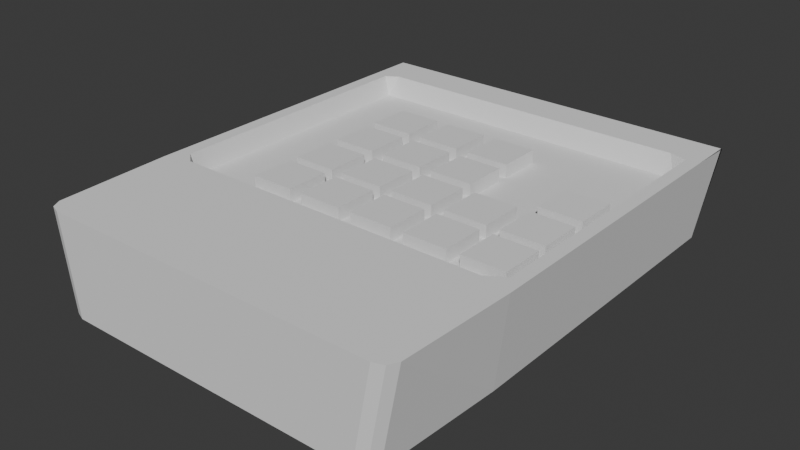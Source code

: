 # Source: control.blend  (saved by Blender 4.0.36; exported with 4.5.12 LTS)
import bpy
from mathutils import Matrix  # noqa: F401  (used for matrix-valued properties, if any)

bpy.ops.wm.read_factory_settings(use_empty=True)
scene = bpy.context.scene
scene.name = 'Scene'

# ---- collections
col_collection = bpy.data.collections.new('Collection'); scene.collection.children.link(col_collection)

# ---- world
world_world = bpy.data.worlds.new('World'); scene.world = world_world
world_world.use_nodes = True; world_world.node_tree.nodes.clear()
_N = world_world.node_tree.nodes; _L = world_world.node_tree.links
n0 = _N.new('ShaderNodeOutputWorld'); n0.name = 'World Output'; n0.location = (300, 300)
n1 = _N.new('ShaderNodeBackground'); n1.name = 'Background'; n1.location = (10, 300)
n1.inputs[0].default_value = (0.05088, 0.05088, 0.05088, 1.0)
_L.new(n1.outputs[0], n0.inputs[0])
n0.is_active_output = True
world_world.color = (0.05088, 0.05088, 0.05088)
world_world.use_sun_shadow = False
world_world.sun_shadow_jitter_overblur = 0.0

# ---- meshes
me_cube_002 = bpy.data.meshes.new('Cube.002')
me_cube_002.from_pydata([(-0.9705, 0.9859, 0.5248), (-1.052, 0.9859, 1.0), (0.7095, 0.9859, 0.5248), (0.7912, 0.9859, 1.0), (-0.9705, 0.7299, 0.5248), (-0.9705, -0.6125, 0.5248), (-1.052, -0.6555, 1.0), (-1.052, 0.7729, 1.0), (0.7095, -0.6125, 0.5248), (0.7095, 0.7299, 0.5248), (0.7912, 0.7729, 1.0), (0.7912, -0.6555, 1.0), (0.645, 0.9859, 0.5248), (-0.9251, 0.9859, 0.5248), (-0.9878, 0.9859, 1.0), (0.7957, 0.9859, 1.0), (-0.9878, 0.7729, 1.0), (0.7276, 0.7729, 1.0), (-0.9851, -0.6555, 1.0), (0.7276, -0.6555, 1.0), (0.7276, 0.7598, 1.0), (0.7276, -0.5695, 1.0), (-0.9851, 0.7598, 1.0), (-0.9851, -0.5695, 1.0), (-0.9226, 0.7969, 1.0), (0.6425, 0.7969, 1.0), (-0.9226, -0.6227, 1.0), (0.6425, -0.6227, 1.0), (-0.9649, 0.7598, 0.8997), (0.6848, 0.7598, 0.8997), (-0.9649, -0.5695, 0.8997), (0.6848, -0.5695, 0.8997), (-0.8874, -1.285, 0.5248), (-0.958, -1.222, 0.5248), (-0.9536, -1.222, 0.5248), (-0.9355, -1.267, 0.5248), (-1.025, -1.222, 1.0), (-0.9523, -1.285, 1.0), (-1.012, -1.222, 1.0), (-1.018, -1.222, 1.0), (-1.001, -1.267, 1.0), (0.6793, -1.222, 0.5248), (0.6062, -1.285, 0.5248), (0.673, -1.222, 0.5248), (0.6553, -1.267, 0.5248), (0.6973, -1.285, 1.0), (0.7701, -1.222, 1.0), (0.7635, -1.222, 1.0), (0.7552, -1.223, 1.0), (0.7463, -1.267, 1.0)], [], [(4, 7, 1, 0), (12, 15, 3, 2), (9, 8, 41, 43, 12), (26, 18, 39, 38), (14, 1, 7, 16), (23, 6, 18), (2, 3, 10, 9), (42, 45, 37, 32), (11, 19, 47, 46), (11, 21, 19), (30, 23, 18, 26), (3, 15, 17, 10), (14, 16, 24), (19, 27, 48, 47), (27, 26, 38, 37, 45, 48), (33, 36, 6, 5), (0, 1, 14, 13), (24, 16, 22, 28), (28, 22, 23, 30), (10, 17, 20), (10, 20, 21, 11), (13, 4, 0), (5, 6, 7, 4), (9, 10, 11, 8), (16, 7, 22), (22, 7, 6, 23), (20, 29, 31, 21), (29, 28, 30, 31), (17, 25, 29, 20), (25, 24, 28, 29), (13, 14, 15, 12), (12, 43, 42, 32, 34, 13), (18, 6, 36, 39), (8, 11, 46, 41), (15, 25, 17), (15, 14, 24, 25), (21, 31, 27, 19), (31, 30, 26, 27), (9, 12, 2), (32, 35, 34), (35, 33, 34), (36, 40, 37, 38, 39), (41, 44, 43), (44, 42, 43), (45, 49, 46, 47, 48), (32, 37, 40, 35), (35, 40, 36, 33), (45, 42, 44, 49), (49, 44, 41, 46), (13, 34, 33, 5, 4)])
_uv = me_cube_002.uv_layers.new(name='UVMap')
_uv.uv.foreach_set('vector', [0.375, 0.1667, 0.625, 0.1667, 0.625, 0.25, 0.375, 0.25, 0.375, 0.4745, 0.625, 0.4745, 0.625, 0.5, 0.375, 0.5, 0.375, 0.6111, 0.375, 0.6667, 0.3345, 0.7422, 0.3308, 0.743, 0.3495, 0.5, 0.8303, 0.6667, 0.8495, 0.6667, 0.8322, 0.7416, 0.8303, 0.7421, 0.8495, 0.5, 0.875, 0.5, 0.875, 0.5833, 0.8495, 0.5833, 0.8495, 0.6389, 0.875, 0.6667, 0.8495, 0.6667, 0.375, 0.5, 0.625, 0.5, 0.625, 0.5833, 0.375, 0.5833, 0.375, 0.8013, 0.625, 0.8007, 0.625, 0.9493, 0.375, 0.9488, 0.625, 0.6667, 0.6505, 0.6667, 0.6276, 0.7416, 0.625, 0.7416, 0.625, 0.6389, 0.6505, 0.6389, 0.6505, 0.6667, 0.8303, 0.6389, 0.8495, 0.6389, 0.8495, 0.6667, 0.8303, 0.6667, 0.625, 0.5, 0.6505, 0.5, 0.6505, 0.5833, 0.625, 0.5833, 0.8495, 0.5, 0.8495, 0.5833, 0.8303, 0.5833, 0.6505, 0.6667, 0.6697, 0.6667, 0.6524, 0.7421, 0.6505, 0.7416, 0.6697, 0.6667, 0.8303, 0.6667, 0.8303, 0.7421, 0.8243, 0.75, 0.6757, 0.75, 0.6697, 0.7421, 0.375, 0.007834, 0.625, 0.008344, 0.625, 0.08333, 0.375, 0.08333, 0.375, 0.25, 0.625, 0.25, 0.625, 0.2755, 0.375, 0.2755, 0.8303, 0.5833, 0.8495, 0.5833, 0.8495, 0.6111, 0.8303, 0.6111, 0.8303, 0.6111, 0.8495, 0.6111, 0.8495, 0.6389, 0.8303, 0.6389, 0.625, 0.5833, 0.6505, 0.5833, 0.6505, 0.6111, 0.625, 0.6111, 0.6505, 0.6111, 0.6505, 0.6389, 0.625, 0.6389, 0.1697, 0.5, 0.125, 0.5833, 0.125, 0.5, 0.375, 0.1111, 0.625, 0.1111, 0.625, 0.1389, 0.375, 0.1389, 0.375, 0.6111, 0.625, 0.6111, 0.625, 0.6389, 0.375, 0.6389, 0.8495, 0.5833, 0.875, 0.6111, 0.8495, 0.6111, 0.8495, 0.6111, 0.875, 0.6111, 0.875, 0.6389, 0.8495, 0.6389, 0.6505, 0.6111, 0.6697, 0.6111, 0.6697, 0.6389, 0.6505, 0.6389, 0.6697, 0.6111, 0.8303, 0.6111, 0.8303, 0.6389, 0.6697, 0.6389, 0.6505, 0.5833, 0.6697, 0.5833, 0.6697, 0.6111, 0.6505, 0.6111, 0.6697, 0.5833, 0.8303, 0.5833, 0.8303, 0.6111, 0.6697, 0.6111, 0.375, 0.2947, 0.625, 0.2947, 0.625, 0.4553, 0.375, 0.4553, 0.3495, 0.5, 0.3308, 0.743, 0.3229, 0.75, 0.1579, 0.75, 0.1511, 0.743, 0.1697, 0.5, 0.8495, 0.6667, 0.875, 0.6667, 0.852, 0.7417, 0.8495, 0.7416, 0.375, 0.6667, 0.625, 0.6667, 0.625, 0.7416, 0.375, 0.7422, 0.6697, 0.5, 0.6697, 0.5833, 0.6505, 0.5833, 0.6697, 0.5, 0.8303, 0.5, 0.8303, 0.5833, 0.6697, 0.5833, 0.6505, 0.6389, 0.6697, 0.6389, 0.6697, 0.6667, 0.6505, 0.6667, 0.6697, 0.6389, 0.8303, 0.6389, 0.8303, 0.6667, 0.6697, 0.6667, 0.375, 0.6111, 0.3495, 0.5, 0.375, 0.5, 0.1505, 0.75, 0.1507, 0.748, 0.1511, 0.743, 0.1507, 0.748, 0.1481, 0.7396, 0.1511, 0.743, 0.852, 0.7417, 0.8495, 0.7475, 0.8495, 0.75, 0.8495, 0.7416, 0.8495, 0.7416, 0.3345, 0.7422, 0.3305, 0.748, 0.3308, 0.743, 0.3305, 0.748, 0.3303, 0.75, 0.3308, 0.743, 0.6508, 0.7489, 0.6511, 0.7474, 0.6505, 0.7417, 0.6505, 0.7416, 0.6524, 0.7421, 0.375, 0.9488, 0.625, 0.9493, 0.6239, 0.9553, 0.375, 0.9553, 0.375, 0.0, 0.6239, 0.0, 0.625, 0.008344, 0.375, 0.007834, 0.625, 0.8007, 0.375, 0.8013, 0.375, 0.7947, 0.6234, 0.7947, 0.6234, 0.75, 0.375, 0.75, 0.375, 0.7422, 0.625, 0.7416, 0.1697, 0.5, 0.1511, 0.743, 0.1481, 0.7396, 0.125, 0.6389, 0.125, 0.5833])
me_cube_002.update()
me_cube_003 = bpy.data.meshes.new('Cube.003')
me_cube_003.from_pydata([(-1.0, -1.0, -1.0), (-1.0, -1.0, 1.0), (-1.0, 1.0, -1.0), (-1.0, 1.0, 1.0), (1.0, -1.0, -1.0), (1.0, -1.0, 1.0), (1.0, 1.0, -1.0), (1.0, 1.0, 1.0)], [], [(0, 1, 3, 2), (2, 3, 7, 6), (6, 7, 5, 4), (4, 5, 1, 0), (2, 6, 4, 0), (7, 3, 1, 5)])
_uv = me_cube_003.uv_layers.new(name='UVMap')
_uv.uv.foreach_set('vector', [0.02557, 0.9352, 0.03805, 0.9352, 0.03805, 0.9477, 0.02557, 0.9477, 0.02557, 0.9477, 0.03805, 0.9477, 0.03805, 0.9602, 0.02557, 0.9602, 0.02557, 0.9602, 0.03805, 0.9602, 0.03805, 0.9727, 0.02557, 0.9727, 0.02557, 0.9727, 0.03805, 0.9727, 0.03805, 0.9851, 0.02557, 0.9851, 0.01308, 0.9602, 0.02557, 0.9602, 0.02557, 0.9727, 0.01308, 0.9727, -0.004062, 0.00382, 1.002, 0.00382, 1.002, 1.01, -0.004062, 1.01])
me_cube_003.update()
me_cube_004 = bpy.data.meshes.new('Cube.004')
me_cube_004.from_pydata([(-1.0, -1.0, -1.0), (-1.0, -1.0, 1.0), (-1.0, 1.0, -1.0), (-1.0, 1.0, 1.0), (1.0, -1.0, -1.0), (1.0, -1.0, 1.0), (1.0, 1.0, -1.0), (1.0, 1.0, 1.0)], [], [(0, 1, 3, 2), (2, 3, 7, 6), (6, 7, 5, 4), (4, 5, 1, 0), (2, 6, 4, 0), (7, 3, 1, 5)])
_uv = me_cube_004.uv_layers.new(name='UVMap')
_uv.uv.foreach_set('vector', [0.02557, 0.9352, 0.03805, 0.9352, 0.03805, 0.9477, 0.02557, 0.9477, 0.02557, 0.9477, 0.03805, 0.9477, 0.03805, 0.9602, 0.02557, 0.9602, 0.02557, 0.9602, 0.03805, 0.9602, 0.03805, 0.9727, 0.02557, 0.9727, 0.02557, 0.9727, 0.03805, 0.9727, 0.03805, 0.9851, 0.02557, 0.9851, 0.01308, 0.9602, 0.02557, 0.9602, 0.02557, 0.9727, 0.01308, 0.9727, -0.004062, 0.00382, 1.002, 0.00382, 1.002, 1.01, -0.004062, 1.01])
me_cube_004.update()
me_cube_005 = bpy.data.meshes.new('Cube.005')
me_cube_005.from_pydata([(-1.0, -1.0, -1.0), (-1.0, -1.0, 1.0), (-1.0, 1.0, -1.0), (-1.0, 1.0, 1.0), (1.0, -1.0, -1.0), (1.0, -1.0, 1.0), (1.0, 1.0, -1.0), (1.0, 1.0, 1.0)], [], [(0, 1, 3, 2), (2, 3, 7, 6), (6, 7, 5, 4), (4, 5, 1, 0), (2, 6, 4, 0), (7, 3, 1, 5)])
_uv = me_cube_005.uv_layers.new(name='UVMap')
_uv.uv.foreach_set('vector', [0.02557, 0.9352, 0.03805, 0.9352, 0.03805, 0.9477, 0.02557, 0.9477, 0.02557, 0.9477, 0.03805, 0.9477, 0.03805, 0.9602, 0.02557, 0.9602, 0.02557, 0.9602, 0.03805, 0.9602, 0.03805, 0.9727, 0.02557, 0.9727, 0.02557, 0.9727, 0.03805, 0.9727, 0.03805, 0.9851, 0.02557, 0.9851, 0.01308, 0.9602, 0.02557, 0.9602, 0.02557, 0.9727, 0.01308, 0.9727, -0.004062, 0.00382, 1.002, 0.00382, 1.002, 1.01, -0.004062, 1.01])
me_cube_005.update()
me_cube_006 = bpy.data.meshes.new('Cube.006')
me_cube_006.from_pydata([(-1.0, -1.0, -1.0), (-1.0, -1.0, 1.0), (-1.0, 1.0, -1.0), (-1.0, 1.0, 1.0), (1.0, -1.0, -1.0), (1.0, -1.0, 1.0), (1.0, 1.0, -1.0), (1.0, 1.0, 1.0)], [], [(0, 1, 3, 2), (2, 3, 7, 6), (6, 7, 5, 4), (4, 5, 1, 0), (2, 6, 4, 0), (7, 3, 1, 5)])
_uv = me_cube_006.uv_layers.new(name='UVMap')
_uv.uv.foreach_set('vector', [0.02557, 0.9352, 0.03805, 0.9352, 0.03805, 0.9477, 0.02557, 0.9477, 0.02557, 0.9477, 0.03805, 0.9477, 0.03805, 0.9602, 0.02557, 0.9602, 0.02557, 0.9602, 0.03805, 0.9602, 0.03805, 0.9727, 0.02557, 0.9727, 0.02557, 0.9727, 0.03805, 0.9727, 0.03805, 0.9851, 0.02557, 0.9851, 0.01308, 0.9602, 0.02557, 0.9602, 0.02557, 0.9727, 0.01308, 0.9727, -0.004062, 0.00382, 1.002, 0.00382, 1.002, 1.01, -0.004062, 1.01])
me_cube_006.update()
me_cube_007 = bpy.data.meshes.new('Cube.007')
me_cube_007.from_pydata([(-1.0, -1.0, -1.0), (-1.0, -1.0, 1.0), (-1.0, 1.0, -1.0), (-1.0, 1.0, 1.0), (1.0, -1.0, -1.0), (1.0, -1.0, 1.0), (1.0, 1.0, -1.0), (1.0, 1.0, 1.0)], [], [(0, 1, 3, 2), (2, 3, 7, 6), (6, 7, 5, 4), (4, 5, 1, 0), (2, 6, 4, 0), (7, 3, 1, 5)])
_uv = me_cube_007.uv_layers.new(name='UVMap')
_uv.uv.foreach_set('vector', [0.02557, 0.9352, 0.03805, 0.9352, 0.03805, 0.9477, 0.02557, 0.9477, 0.02557, 0.9477, 0.03805, 0.9477, 0.03805, 0.9602, 0.02557, 0.9602, 0.02557, 0.9602, 0.03805, 0.9602, 0.03805, 0.9727, 0.02557, 0.9727, 0.02557, 0.9727, 0.03805, 0.9727, 0.03805, 0.9851, 0.02557, 0.9851, 0.01309, 0.9602, 0.02557, 0.9602, 0.02557, 0.9727, 0.01309, 0.9727, -0.004062, 0.00382, 1.002, 0.00382, 1.002, 1.01, -0.004062, 1.01])
me_cube_007.update()
me_cube_008 = bpy.data.meshes.new('Cube.008')
me_cube_008.from_pydata([(-3.6, -1.0, -1.0), (-3.6, 1.0, -1.0), (-3.6, -1.0, 1.0), (-1.6, -1.0, -1.0), (-1.6, 1.0, -1.0), (-1.6, -1.0, 1.0), (-1.6, 1.0, 1.0), (-3.6, 1.0, 1.0)], [], [(1, 4, 3, 0), (0, 2, 7, 1), (3, 5, 2, 0), (4, 6, 5, 3), (6, 7, 2, 5), (1, 7, 6, 4)])
_uv = me_cube_008.uv_layers.new(name='UVMap')
_uv.uv.foreach_set('vector', [0.01308, 0.9602, 0.02557, 0.9602, 0.02557, 0.9727, 0.01308, 0.9727, 0.02557, 0.9352, 0.03805, 0.9352, 0.03805, 0.9477, 0.02557, 0.9477, 0.02557, 0.9727, 0.03805, 0.9727, 0.03805, 0.9851, 0.02557, 0.9851, 0.02557, 0.9602, 0.03805, 0.9602, 0.03805, 0.9727, 0.02557, 0.9727, -0.004062, 0.00382, 1.002, 0.00382, 1.002, 1.01, -0.004062, 1.01, 0.02557, 0.9477, 0.03805, 0.9477, 0.03805, 0.9602, 0.02557, 0.9602])
me_cube_008.update()
me_cube_009 = bpy.data.meshes.new('Cube.009')
me_cube_009.from_pydata([(-6.2, -1.0, -1.0), (-6.2, 1.0, -1.0), (-6.2, -1.0, 1.0), (-4.2, -1.0, -1.0), (-4.2, 1.0, -1.0), (-4.2, -1.0, 1.0), (-4.2, 1.0, 1.0), (-6.2, 1.0, 1.0)], [], [(1, 4, 3, 0), (0, 2, 7, 1), (3, 5, 2, 0), (4, 6, 5, 3), (6, 7, 2, 5), (1, 7, 6, 4)])
_uv = me_cube_009.uv_layers.new(name='UVMap')
_uv.uv.foreach_set('vector', [0.01308, 0.9602, 0.02557, 0.9602, 0.02557, 0.9727, 0.01308, 0.9727, 0.02557, 0.9352, 0.03805, 0.9352, 0.03805, 0.9477, 0.02557, 0.9477, 0.02557, 0.9727, 0.03805, 0.9727, 0.03805, 0.9851, 0.02557, 0.9851, 0.02557, 0.9602, 0.03805, 0.9602, 0.03805, 0.9727, 0.02557, 0.9727, -0.004062, 0.00382, 1.002, 0.00382, 1.002, 1.01, -0.004062, 1.01, 0.02557, 0.9477, 0.03805, 0.9477, 0.03805, 0.9602, 0.02557, 0.9602])
me_cube_009.update()
me_cube_010 = bpy.data.meshes.new('Cube.010')
me_cube_010.from_pydata([(-3.6, -1.0, -1.0), (-3.6, 1.0, -1.0), (-3.6, -1.0, 1.0), (-1.6, -1.0, -1.0), (-1.6, 1.0, -1.0), (-1.6, -1.0, 1.0), (-1.6, 1.0, 1.0), (-3.6, 1.0, 1.0)], [], [(1, 4, 3, 0), (0, 2, 7, 1), (3, 5, 2, 0), (4, 6, 5, 3), (6, 7, 2, 5), (1, 7, 6, 4)])
_uv = me_cube_010.uv_layers.new(name='UVMap')
_uv.uv.foreach_set('vector', [0.01308, 0.9602, 0.02557, 0.9602, 0.02557, 0.9727, 0.01308, 0.9727, 0.02557, 0.9352, 0.03805, 0.9352, 0.03805, 0.9477, 0.02557, 0.9477, 0.02557, 0.9727, 0.03805, 0.9727, 0.03805, 0.9851, 0.02557, 0.9851, 0.02557, 0.9602, 0.03805, 0.9602, 0.03805, 0.9727, 0.02557, 0.9727, -0.004062, 0.00382, 1.002, 0.00382, 1.002, 1.01, -0.004062, 1.01, 0.02557, 0.9477, 0.03805, 0.9477, 0.03805, 0.9602, 0.02557, 0.9602])
me_cube_010.update()
me_cube_011 = bpy.data.meshes.new('Cube.011')
me_cube_011.from_pydata([(-6.2, -1.0, -1.0), (-6.2, 1.0, -1.0), (-6.2, -1.0, 1.0), (-4.2, -1.0, -1.0), (-4.2, 1.0, -1.0), (-4.2, -1.0, 1.0), (-4.2, 1.0, 1.0), (-6.2, 1.0, 1.0)], [], [(1, 4, 3, 0), (0, 2, 7, 1), (3, 5, 2, 0), (4, 6, 5, 3), (6, 7, 2, 5), (1, 7, 6, 4)])
_uv = me_cube_011.uv_layers.new(name='UVMap')
_uv.uv.foreach_set('vector', [0.01308, 0.9602, 0.02557, 0.9602, 0.02557, 0.9727, 0.01308, 0.9727, 0.02557, 0.9352, 0.03805, 0.9352, 0.03805, 0.9477, 0.02557, 0.9477, 0.02557, 0.9727, 0.03805, 0.9727, 0.03805, 0.9851, 0.02557, 0.9851, 0.02557, 0.9602, 0.03805, 0.9602, 0.03805, 0.9727, 0.02557, 0.9727, -0.004062, 0.00382, 1.002, 0.00382, 1.002, 1.01, -0.004062, 1.01, 0.02557, 0.9477, 0.03805, 0.9477, 0.03805, 0.9602, 0.02557, 0.9602])
me_cube_011.update()
me_cube_012 = bpy.data.meshes.new('Cube.012')
me_cube_012.from_pydata([(-3.6, -1.0, -1.0), (-3.6, 1.0, -1.0), (-3.6, -1.0, 1.0), (-1.6, -1.0, -1.0), (-1.6, 1.0, -1.0), (-1.6, -1.0, 1.0), (-1.6, 1.0, 1.0), (-3.6, 1.0, 1.0)], [], [(1, 4, 3, 0), (0, 2, 7, 1), (3, 5, 2, 0), (4, 6, 5, 3), (6, 7, 2, 5), (1, 7, 6, 4)])
_uv = me_cube_012.uv_layers.new(name='UVMap')
_uv.uv.foreach_set('vector', [0.01308, 0.9602, 0.02557, 0.9602, 0.02557, 0.9727, 0.01308, 0.9727, 0.02557, 0.9352, 0.03805, 0.9352, 0.03805, 0.9477, 0.02557, 0.9477, 0.02557, 0.9727, 0.03805, 0.9727, 0.03805, 0.9851, 0.02557, 0.9851, 0.02557, 0.9602, 0.03805, 0.9602, 0.03805, 0.9727, 0.02557, 0.9727, -0.004062, 0.00382, 1.002, 0.00382, 1.002, 1.01, -0.004062, 1.01, 0.02557, 0.9477, 0.03805, 0.9477, 0.03805, 0.9602, 0.02557, 0.9602])
me_cube_012.update()
me_cube_013 = bpy.data.meshes.new('Cube.013')
me_cube_013.from_pydata([(-6.2, -1.0, -1.0), (-6.2, 1.0, -1.0), (-6.2, -1.0, 1.0), (-4.2, -1.0, -1.0), (-4.2, 1.0, -1.0), (-4.2, -1.0, 1.0), (-4.2, 1.0, 1.0), (-6.2, 1.0, 1.0)], [], [(1, 4, 3, 0), (0, 2, 7, 1), (3, 5, 2, 0), (4, 6, 5, 3), (6, 7, 2, 5), (1, 7, 6, 4)])
_uv = me_cube_013.uv_layers.new(name='UVMap')
_uv.uv.foreach_set('vector', [0.01308, 0.9602, 0.02557, 0.9602, 0.02557, 0.9727, 0.01308, 0.9727, 0.02557, 0.9352, 0.03805, 0.9352, 0.03805, 0.9477, 0.02557, 0.9477, 0.02557, 0.9727, 0.03805, 0.9727, 0.03805, 0.9851, 0.02557, 0.9851, 0.02557, 0.9602, 0.03805, 0.9602, 0.03805, 0.9727, 0.02557, 0.9727, -0.004062, 0.00382, 1.002, 0.00382, 1.002, 1.01, -0.004062, 1.01, 0.02557, 0.9477, 0.03805, 0.9477, 0.03805, 0.9602, 0.02557, 0.9602])
me_cube_013.update()
me_cube_014 = bpy.data.meshes.new('Cube.014')
me_cube_014.from_pydata([(-8.8, -1.0, -1.0), (-8.8, 1.0, -1.0), (-8.8, -1.0, 1.0), (-6.8, -1.0, -1.0), (-6.8, 1.0, -1.0), (-6.8, -1.0, 1.0), (-6.8, 1.0, 1.0), (-8.8, 1.0, 1.0)], [], [(1, 4, 3, 0), (0, 2, 7, 1), (3, 5, 2, 0), (4, 6, 5, 3), (6, 7, 2, 5), (1, 7, 6, 4)])
_uv = me_cube_014.uv_layers.new(name='UVMap')
_uv.uv.foreach_set('vector', [0.01308, 0.9602, 0.02557, 0.9602, 0.02557, 0.9727, 0.01308, 0.9727, 0.02557, 0.9352, 0.03805, 0.9352, 0.03805, 0.9477, 0.02557, 0.9477, 0.02557, 0.9727, 0.03805, 0.9727, 0.03805, 0.9851, 0.02557, 0.9851, 0.02557, 0.9602, 0.03805, 0.9602, 0.03805, 0.9727, 0.02557, 0.9727, -0.004062, 0.00382, 1.002, 0.00382, 1.002, 1.01, -0.004062, 1.01, 0.02557, 0.9477, 0.03805, 0.9477, 0.03805, 0.9602, 0.02557, 0.9602])
me_cube_014.update()
me_cube_015 = bpy.data.meshes.new('Cube.015')
me_cube_015.from_pydata([(-11.4, -1.0, -1.0), (-11.4, 1.0, -1.0), (-11.4, -1.0, 1.0), (-9.4, -1.0, -1.0), (-9.4, 1.0, -1.0), (-9.4, -1.0, 1.0), (-9.4, 1.0, 1.0), (-11.4, 1.0, 1.0)], [], [(1, 4, 3, 0), (0, 2, 7, 1), (3, 5, 2, 0), (4, 6, 5, 3), (6, 7, 2, 5), (1, 7, 6, 4)])
_uv = me_cube_015.uv_layers.new(name='UVMap')
_uv.uv.foreach_set('vector', [0.01308, 0.9602, 0.02557, 0.9602, 0.02557, 0.9727, 0.01308, 0.9727, 0.02557, 0.9352, 0.03805, 0.9352, 0.03805, 0.9477, 0.02557, 0.9477, 0.02557, 0.9727, 0.03805, 0.9727, 0.03805, 0.9851, 0.02557, 0.9851, 0.02557, 0.9602, 0.03805, 0.9602, 0.03805, 0.9727, 0.02557, 0.9727, -0.004062, 0.00382, 1.002, 0.00382, 1.002, 1.01, -0.004062, 1.01, 0.02557, 0.9477, 0.03805, 0.9477, 0.03805, 0.9602, 0.02557, 0.9602])
me_cube_015.update()
me_cube_016 = bpy.data.meshes.new('Cube.016')
me_cube_016.from_pydata([(-3.6, -1.0, -1.0), (-3.6, 1.0, -1.0), (-3.6, -1.0, 1.0), (-1.6, -1.0, -1.0), (-1.6, 1.0, -1.0), (-1.6, -1.0, 1.0), (-1.6, 1.0, 1.0), (-3.6, 1.0, 1.0)], [], [(1, 4, 3, 0), (0, 2, 7, 1), (3, 5, 2, 0), (4, 6, 5, 3), (6, 7, 2, 5), (1, 7, 6, 4)])
_uv = me_cube_016.uv_layers.new(name='UVMap')
_uv.uv.foreach_set('vector', [0.01308, 0.9602, 0.02557, 0.9602, 0.02557, 0.9727, 0.01308, 0.9727, 0.02557, 0.9352, 0.03805, 0.9352, 0.03805, 0.9477, 0.02557, 0.9477, 0.02557, 0.9727, 0.03805, 0.9727, 0.03805, 0.9851, 0.02557, 0.9851, 0.02557, 0.9602, 0.03805, 0.9602, 0.03805, 0.9727, 0.02557, 0.9727, -0.004062, 0.00382, 1.002, 0.00382, 1.002, 1.01, -0.004062, 1.01, 0.02557, 0.9477, 0.03805, 0.9477, 0.03805, 0.9602, 0.02557, 0.9602])
me_cube_016.update()
me_cube_017 = bpy.data.meshes.new('Cube.017')
me_cube_017.from_pydata([(-6.2, -1.0, -1.0), (-6.2, 1.0, -1.0), (-6.2, -1.0, 1.0), (-4.2, -1.0, -1.0), (-4.2, 1.0, -1.0), (-4.2, -1.0, 1.0), (-4.2, 1.0, 1.0), (-6.2, 1.0, 1.0)], [], [(1, 4, 3, 0), (0, 2, 7, 1), (3, 5, 2, 0), (4, 6, 5, 3), (6, 7, 2, 5), (1, 7, 6, 4)])
_uv = me_cube_017.uv_layers.new(name='UVMap')
_uv.uv.foreach_set('vector', [0.01308, 0.9602, 0.02557, 0.9602, 0.02557, 0.9727, 0.01308, 0.9727, 0.02557, 0.9352, 0.03805, 0.9352, 0.03805, 0.9477, 0.02557, 0.9477, 0.02557, 0.9727, 0.03805, 0.9727, 0.03805, 0.9851, 0.02557, 0.9851, 0.02557, 0.9602, 0.03805, 0.9602, 0.03805, 0.9727, 0.02557, 0.9727, -0.004062, 0.00382, 1.002, 0.00382, 1.002, 1.01, -0.004062, 1.01, 0.02557, 0.9477, 0.03805, 0.9477, 0.03805, 0.9602, 0.02557, 0.9602])
me_cube_017.update()
me_cube_018 = bpy.data.meshes.new('Cube.018')
me_cube_018.from_pydata([(-8.8, -1.0, -1.0), (-8.8, 1.0, -1.0), (-8.8, -1.0, 1.0), (-6.8, -1.0, -1.0), (-6.8, 1.0, -1.0), (-6.8, -1.0, 1.0), (-6.8, 1.0, 1.0), (-8.8, 1.0, 1.0)], [], [(1, 4, 3, 0), (0, 2, 7, 1), (3, 5, 2, 0), (4, 6, 5, 3), (6, 7, 2, 5), (1, 7, 6, 4)])
_uv = me_cube_018.uv_layers.new(name='UVMap')
_uv.uv.foreach_set('vector', [0.01308, 0.9602, 0.02557, 0.9602, 0.02557, 0.9727, 0.01308, 0.9727, 0.02557, 0.9352, 0.03805, 0.9352, 0.03805, 0.9477, 0.02557, 0.9477, 0.02557, 0.9727, 0.03805, 0.9727, 0.03805, 0.9851, 0.02557, 0.9851, 0.02557, 0.9602, 0.03805, 0.9602, 0.03805, 0.9727, 0.02557, 0.9727, -0.004062, 0.00382, 1.002, 0.00382, 1.002, 1.01, -0.004062, 1.01, 0.02557, 0.9477, 0.03805, 0.9477, 0.03805, 0.9602, 0.02557, 0.9602])
me_cube_018.update()
me_cube_019 = bpy.data.meshes.new('Cube.019')
me_cube_019.from_pydata([(-11.4, -1.0, -1.0), (-11.4, 1.0, -1.0), (-11.4, -1.0, 1.0), (-9.4, -1.0, -1.0), (-9.4, 1.0, -1.0), (-9.4, -1.0, 1.0), (-9.4, 1.0, 1.0), (-11.4, 1.0, 1.0)], [], [(1, 4, 3, 0), (0, 2, 7, 1), (3, 5, 2, 0), (4, 6, 5, 3), (6, 7, 2, 5), (1, 7, 6, 4)])
_uv = me_cube_019.uv_layers.new(name='UVMap')
_uv.uv.foreach_set('vector', [0.01308, 0.9602, 0.02557, 0.9602, 0.02557, 0.9727, 0.01308, 0.9727, 0.02557, 0.9352, 0.03805, 0.9352, 0.03805, 0.9477, 0.02557, 0.9477, 0.02557, 0.9727, 0.03805, 0.9727, 0.03805, 0.9851, 0.02557, 0.9851, 0.02557, 0.9602, 0.03805, 0.9602, 0.03805, 0.9727, 0.02557, 0.9727, -0.004062, 0.00382, 1.002, 0.00382, 1.002, 1.01, -0.004062, 1.01, 0.02557, 0.9477, 0.03805, 0.9477, 0.03805, 0.9602, 0.02557, 0.9602])
me_cube_019.update()

# ---- objects
ob_cube_001 = bpy.data.objects.new('Cube.001', me_cube_002)
ob_cube = bpy.data.objects.new('Cube', me_cube_003)
ob_cube_002 = bpy.data.objects.new('Cube.002', me_cube_004)
ob_cube_003 = bpy.data.objects.new('Cube.003', me_cube_005)
ob_cube_004 = bpy.data.objects.new('Cube.004', me_cube_006)
ob_cube_005 = bpy.data.objects.new('Cube.005', me_cube_007)
ob_cube_006 = bpy.data.objects.new('Cube.006', me_cube_008)
ob_cube_007 = bpy.data.objects.new('Cube.007', me_cube_009)
ob_cube_008 = bpy.data.objects.new('Cube.008', me_cube_010)
ob_cube_009 = bpy.data.objects.new('Cube.009', me_cube_011)
ob_cube_010 = bpy.data.objects.new('Cube.010', me_cube_012)
ob_cube_011 = bpy.data.objects.new('Cube.011', me_cube_013)
ob_cube_012 = bpy.data.objects.new('Cube.012', me_cube_014)
ob_cube_013 = bpy.data.objects.new('Cube.013', me_cube_015)
ob_cube_014 = bpy.data.objects.new('Cube.014', me_cube_016)
ob_cube_015 = bpy.data.objects.new('Cube.015', me_cube_017)
ob_cube_016 = bpy.data.objects.new('Cube.016', me_cube_018)
ob_cube_017 = bpy.data.objects.new('Cube.017', me_cube_019)

# ---- transforms, parenting, visibility, modifiers, constraints
ob_cube_001.location = (0.0, 0.0, 0.0)
ob_cube.parent = ob_cube_001
ob_cube.location = (0.5565, -0.3881, 0.8585)
ob_cube.scale = (0.1063, 0.1063, 0.1063)
ob_cube_002.parent = ob_cube_001
ob_cube_002.location = (0.5565, -0.1296, 0.8585)
ob_cube_002.scale = (0.1063, 0.1063, 0.1063)
ob_cube_003.parent = ob_cube_001
ob_cube_003.location = (0.004708, 0.1364, 0.8585)
ob_cube_003.scale = (0.1063, 0.1063, 0.1063)
ob_cube_004.parent = ob_cube_001
ob_cube_004.location = (0.004708, 0.4002, 0.8585)
ob_cube_004.scale = (0.1063, 0.1063, 0.1063)
ob_cube_005.parent = ob_cube_001
ob_cube_005.location = (0.5565, 0.1378, 0.8585)
ob_cube_005.scale = (0.1063, 0.1063, 0.1063)
ob_cube_006.parent = ob_cube_001
ob_cube_006.location = (0.004708, 0.4002, 0.8585)
ob_cube_006.scale = (0.1063, 0.1063, 0.1063)
ob_cube_007.parent = ob_cube_001
ob_cube_007.location = (0.004708, 0.4002, 0.8585)
ob_cube_007.scale = (0.1063, 0.1063, 0.1063)
ob_cube_008.parent = ob_cube_001
ob_cube_008.location = (0.004708, 0.1364, 0.8585)
ob_cube_008.scale = (0.1063, 0.1063, 0.1063)
ob_cube_009.parent = ob_cube_001
ob_cube_009.location = (0.004708, 0.1364, 0.8585)
ob_cube_009.scale = (0.1063, 0.1063, 0.1063)
ob_cube_010.parent = ob_cube_001
ob_cube_010.location = (0.5565, -0.1296, 0.8585)
ob_cube_010.scale = (0.1063, 0.1063, 0.1063)
ob_cube_011.parent = ob_cube_001
ob_cube_011.location = (0.5565, -0.1296, 0.8585)
ob_cube_011.scale = (0.1063, 0.1063, 0.1063)
ob_cube_012.parent = ob_cube_001
ob_cube_012.location = (0.5565, -0.1296, 0.8585)
ob_cube_012.scale = (0.1063, 0.1063, 0.1063)
ob_cube_013.parent = ob_cube_001
ob_cube_013.location = (0.5565, -0.1296, 0.8585)
ob_cube_013.scale = (0.1063, 0.1063, 0.1063)
ob_cube_014.parent = ob_cube_001
ob_cube_014.location = (0.5565, -0.3881, 0.8585)
ob_cube_014.scale = (0.1063, 0.1063, 0.1063)
ob_cube_015.parent = ob_cube_001
ob_cube_015.location = (0.5565, -0.3881, 0.8585)
ob_cube_015.scale = (0.1063, 0.1063, 0.1063)
ob_cube_016.parent = ob_cube_001
ob_cube_016.location = (0.5565, -0.3881, 0.8585)
ob_cube_016.scale = (0.1063, 0.1063, 0.1063)
ob_cube_017.parent = ob_cube_001
ob_cube_017.location = (0.5565, -0.3881, 0.8585)
ob_cube_017.scale = (0.1063, 0.1063, 0.1063)

# ---- collection membership
col_collection.objects.link(ob_cube_001)
col_collection.objects.link(ob_cube)
col_collection.objects.link(ob_cube_002)
col_collection.objects.link(ob_cube_003)
col_collection.objects.link(ob_cube_004)
col_collection.objects.link(ob_cube_005)
col_collection.objects.link(ob_cube_006)
col_collection.objects.link(ob_cube_007)
col_collection.objects.link(ob_cube_008)
col_collection.objects.link(ob_cube_009)
col_collection.objects.link(ob_cube_010)
col_collection.objects.link(ob_cube_011)
col_collection.objects.link(ob_cube_012)
col_collection.objects.link(ob_cube_013)
col_collection.objects.link(ob_cube_014)
col_collection.objects.link(ob_cube_015)
col_collection.objects.link(ob_cube_016)
col_collection.objects.link(ob_cube_017)

# ---- scene / render settings (as saved in the file)
scene.frame_start = 1; scene.frame_end = 250; scene.frame_set(1)
scene.render.engine = 'BLENDER_EEVEE_NEXT'
scene.cycles.sampling_pattern = 'TABULATED_SOBOL'
bpy.context.view_layer.update()

# ---- added for rendering (the .blend has no active camera and no usable light): camera, sun
cam_auto = bpy.data.cameras.new('AutoCamera')
cam_auto.lens = 50.0
cam_auto.sensor_width = 36.0
cam_auto.clip_end = 1000.0
ob_auto_camera = bpy.data.objects.new('AutoCamera', cam_auto)
scene.collection.objects.link(ob_auto_camera)
ob_auto_camera.location = (2.61631, -3.44326, 2.95808)
ob_auto_camera.rotation_euler = (1.09748, -7.21219e-08, 0.694738)
scene.camera = ob_auto_camera
light_auto_sun = bpy.data.lights.new('AutoSun', 'SUN')
light_auto_sun.energy = 3.0
light_auto_sun.angle = 0.0523599
ob_auto_sun = bpy.data.objects.new('AutoSun', light_auto_sun)
scene.collection.objects.link(ob_auto_sun)
ob_auto_sun.rotation_euler = (0.872665, 0.174533, 0.523599)
bpy.context.view_layer.update()
